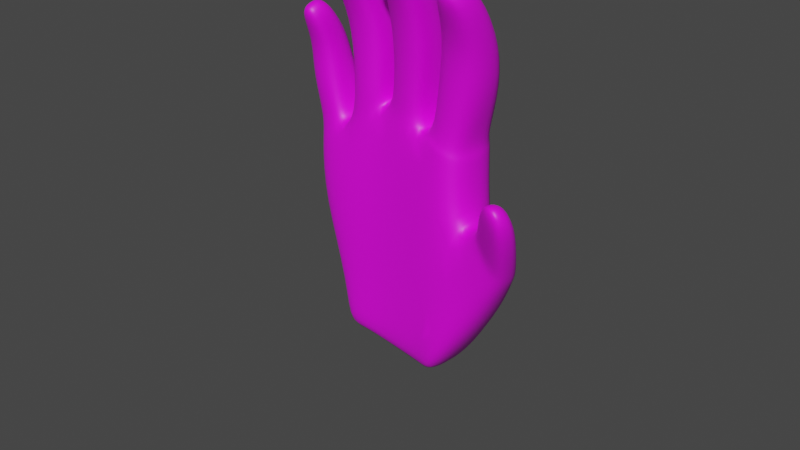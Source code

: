# Source: hand_bones.blend  (saved by Blender 3.6.13; exported with 4.5.12 LTS)
import bpy
from mathutils import Matrix  # noqa: F401  (used for matrix-valued properties, if any)

bpy.ops.wm.read_factory_settings(use_empty=True)
scene = bpy.context.scene
scene.name = 'Scene'

# ---- collections
col_collection = bpy.data.collections.new('Collection'); scene.collection.children.link(col_collection)

# ---- images (referenced by path relative to the original .blend; pixels are not part of the script)
import os
ASSET_DIR = os.environ.get("B2B_ASSET_DIR", "")  # directory of the original .blend (textures are referenced by path, not embedded)
HERE = os.path.dirname(os.path.abspath(__file__))  # packed textures are extracted next to this script under _unpacked/

def load_image(name, relpath, width, height, colorspace="sRGB"):
    """Load a texture the original file referenced (path relative to the .blend, or extracted next to this script)."""
    p = next((c for c in (os.path.join(HERE, relpath), os.path.join(ASSET_DIR, relpath)) if relpath and os.path.exists(c)), "")
    if p:
        img = bpy.data.images.load(p, check_existing=True)
        img.name = name
    else:  # same state as the original file: an image datablock whose file is absent (Cycles renders it pink)
        img = bpy.data.images.new(name, width, height)
        img.source = "FILE"
        img.filepath = "//" + (relpath or name)
    img.colorspace_settings.name = colorspace
    return img
img_imgonline_com_ua_twotoone_zi4w6js91c_jpg = load_image('imgonline-com-ua-twotoone-zi4W6JS91c.jpg', 'imgonline-com-ua-twotoone-zi4W6JS91c.jpg', 1024, 1024, 'sRGB')

# ---- materials (node trees are filled in below, after node groups)
mat_skin = bpy.data.materials.new('Skin')
mat_skin.alpha_threshold = 0.0
mat_skin.use_transparent_shadow = False
mat_skin.roughness = 0.5
mat_skin.line_color = (0.0, 0.0, 0.0, 1.0)

# ---- material node trees
mat_skin.use_nodes = True; mat_skin.node_tree.nodes.clear()
_N = mat_skin.node_tree.nodes; _L = mat_skin.node_tree.links
n0 = _N.new('ShaderNodeOutputMaterial'); n0.name = 'Material Output'; n0.location = (300, 300)
n1 = _N.new('ShaderNodeBsdfPrincipled'); n1.name = 'Principled BSDF'; n1.location = (10, 300)
n1.distribution = 'GGX'
n1.subsurface_method = 'RANDOM_WALK_SKIN'
n1.inputs[3].default_value = 1.45
n1.inputs[27].default_value = (0.0, 0.0, 0.0, 1.0)
n1.inputs[28].default_value = 1.0
n2 = _N.new('ShaderNodeTexImage'); n2.name = 'Image Texture'; n2.location = (-280, 280)
n2.image = img_imgonline_com_ua_twotoone_zi4w6js91c_jpg
_L.new(n1.outputs[0], n0.inputs[0])
_L.new(n2.outputs[0], n1.inputs[0])
n0.is_active_output = True

# ---- world
world_world = bpy.data.worlds.new('World'); scene.world = world_world
world_world.use_nodes = True; world_world.node_tree.nodes.clear()
_N = world_world.node_tree.nodes; _L = world_world.node_tree.links
n0 = _N.new('ShaderNodeOutputWorld'); n0.name = 'World Output'; n0.location = (300, 300)
n1 = _N.new('ShaderNodeBackground'); n1.name = 'Background'; n1.location = (10, 300)
n1.inputs[0].default_value = (0.05088, 0.05088, 0.05088, 1.0)
_L.new(n1.outputs[0], n0.inputs[0])
n0.is_active_output = True
world_world.color = (0.05088, 0.05088, 0.05088)
world_world.use_sun_shadow = False
world_world.sun_shadow_jitter_overblur = 0.0

# ---- cameras
cam_camera = bpy.data.cameras.new('Camera')
cam_camera.clip_end = 100.0
cam_camera.ortho_scale = 7.314

# ---- meshes
me_cube = bpy.data.meshes.new('Cube')
me_cube.from_pydata([(0.9487, 0.3922, 0.9447), (0.7289, 0.4449, -1.075), (0.9467, -0.2849, 0.9447), (0.7139, -0.2711, -0.9062), (-0.8968, 0.4602, 0.7689), (-0.4897, 0.4812, -0.9411), (-1.108, -0.1322, 0.6178), (-0.7329, -0.1268, -0.9155), (0.4649, 0.5669, -1.058), (-0.02884, 0.5559, -0.9654), (-0.385, 0.537, -1.079), (0.4313, -0.21, 1.143), (-0.1595, -0.1409, 1.183), (-0.667, -0.1786, 0.8355), (-0.5027, -0.2023, -0.996), (-0.06845, -0.1899, -0.9903), (0.3984, -0.2343, -0.9731), (-0.6571, 0.4544, 0.8805), (-0.1231, 0.5153, 1.212), (0.4954, 0.544, 1.058), (0.9765, 0.3786, 0.1766), (-1.056, -0.173, -0.03763), (0.9757, -0.2871, 0.178), (-0.8568, 0.4083, 0.09126), (-0.5772, 0.5365, 0.2557), (-0.08472, 0.5497, 0.3547), (0.5028, 0.5638, 0.236), (0.436, -0.2401, 0.3204), (-0.1256, -0.2023, 0.3342), (-0.6612, -0.2654, 0.1958), (0.7265, 0.3661, -1.104), (0.7168, -0.2164, -1.097), (1.24, 0.37, -0.5394), (0.8898, 0.399, -1.103), (1.239, -0.2768, -0.539), (0.886, -0.2807, -1.103), (-0.5913, 0.3389, -1.467), (-0.6345, -0.2179, -1.436), (-0.3165, 0.3355, -1.402), (0.266, -0.2119, -1.443), (0.4773, -0.2184, -1.459), (0.4832, 0.3644, -1.456), (0.2729, 0.3748, -1.438), (-0.124, 0.4648, -1.381), (-0.3614, -0.2478, -1.372), (-0.07748, -0.1996, -1.431), (0.6177, -0.2183, -1.465), (0.6215, 0.35, -1.463), (1.267, 0.1016, 0.3241), (1.247, -0.2911, 0.4086), (1.575, 0.07007, -0.04774), (1.56, -0.3201, 0.01414), (1.311, 0.06075, 0.3766), (1.29, -0.3029, 0.4553), (1.624, 0.03115, 0.04253), (1.605, -0.3279, 0.09791), (1.704, -0.4013, 1.001), (1.636, -0.6564, 1.022), (1.965, -0.4122, 0.8228), (1.898, -0.6715, 0.839), (0.948, 0.3885, 0.996), (0.9458, -0.2806, 0.996), (0.5326, 0.528, 1.086), (0.4757, -0.2156, 1.161), (0.9606, 0.3247, 1.121), (0.9594, -0.2227, 1.119), (0.622, 0.4046, 1.203), (0.6016, -0.2143, 1.225), (0.415, -0.2012, 1.296), (0.02916, -0.1826, 1.346), (0.03294, 0.3543, 1.347), (0.4343, 0.4044, 1.276), (-0.1, -0.2192, 1.817), (-0.4742, -0.2278, 1.796), (-0.4697, 0.2601, 1.813), (-0.1006, 0.26, 1.836), (-0.7796, -0.1273, 0.939), (-1.129, -0.05005, 0.7807), (-1.08, 0.3837, 0.9673), (-0.7748, 0.3605, 1.058), (1.121, 0.2872, 1.693), (1.122, -0.2621, 1.671), (0.7503, 0.2772, 1.802), (0.7496, -0.2756, 1.779), (1.271, -0.2821, 2.717), (1.274, -0.6251, 2.637), (1.032, -0.3297, 2.782), (1.03, -0.6733, 2.703), (0.541, -0.278, 1.893), (0.1459, -0.2706, 1.941), (0.1481, 0.2869, 1.957), (0.5428, 0.2838, 1.91), (0.596, -0.843, 2.959), (0.3672, -0.8608, 2.984), (0.3693, -0.5604, 3.053), (0.5939, -0.5427, 3.029), (-0.1078, -0.7296, 2.787), (-0.378, -0.7411, 2.803), (-0.3757, -0.413, 2.879), (-0.1104, -0.4017, 2.864), (-0.8714, -0.1548, 1.366), (-1.185, -0.1388, 1.288), (-1.172, 0.2773, 1.413), (-0.8662, 0.2563, 1.494), (-0.859, -0.391, 2.04), (-1.071, -0.3677, 2.062), (-1.052, -0.1112, 2.175), (-0.8433, -0.1337, 2.155), (1.203, 0.1248, 2.222), (1.206, -0.3246, 2.163), (0.8921, -0.3629, 2.252), (0.8944, 0.08786, 2.311), (0.5901, -0.0154, 2.525), (0.593, -0.4405, 2.472), (0.2746, -0.456, 2.509), (0.2775, -0.02989, 2.561), (-0.4344, -0.356, 2.302), (-0.4303, 0.05424, 2.351), (-0.1097, 0.05283, 2.353), (-0.107, -0.355, 2.302), (-1.143, 0.1883, 1.777), (-0.8703, 0.153, 1.812), (-0.8778, -0.1811, 1.685), (-1.157, -0.1472, 1.655), (-0.7706, 0.1362, -0.9757), (1.008, 0.02513, 0.938), (-1.17, 0.1142, 0.5333), (0.5071, 0.05652, 1.149), (-0.0659, 0.06832, 1.245), (-0.6658, 0.104, 0.8867), (1.025, 0.0233, 0.2977), (-1.056, 0.08869, -0.1245), (0.9209, 0.03112, -1.125), (1.277, 0.0225, -0.6092), (-0.6245, 0.03649, -1.484), (0.465, 0.05313, -1.512), (-0.4258, 0.08862, -1.463), (-0.07999, 0.07471, -1.482), (0.2572, 0.06145, -1.496), (0.629, 0.04559, -1.501), (1.254, -0.1044, 0.4107), (1.604, -0.145, -0.05904), (1.289, -0.1243, 0.4646), (1.652, -0.1741, 0.03388), (1.675, -0.5504, 1.045), (1.958, -0.5686, 0.8432), (1.008, 0.02568, 0.9883), (0.4709, 0.055, 1.159), (0.9608, 0.0938, 1.141), (0.6099, 0.05137, 1.241), (0.3866, 0.04115, 1.292), (0.03844, 0.09701, 1.355), (-0.04379, -0.01763, 1.816), (-0.4991, 0.01941, 1.829), (-1.173, 0.1165, 0.8192), (-0.7816, 0.06166, 0.9906), (1.215, 0.05225, 1.691), (0.6693, -0.03048, 1.807), (1.298, -0.4788, 2.695), (1.018, -0.5331, 2.77), (0.5484, -0.03754, 1.887), (0.08051, -0.02617, 1.956), (0.6138, -0.7185, 3.014), (0.3541, -0.7385, 3.041), (-0.08773, -0.5934, 2.847), (-0.3951, -0.6066, 2.865), (-1.252, 0.02638, 1.36), (-0.8262, 0.01405, 1.432), (-1.075, -0.2612, 2.135), (-0.8336, -0.2869, 2.109), (0.8001, -0.1609, 2.305), (1.282, -0.1086, 2.182), (0.2101, -0.2705, 2.545), (0.6406, -0.24, 2.495), (-0.05945, -0.1634, 2.327), (-0.4811, -0.1649, 2.328), (-1.193, 0.01446, 1.713), (-0.8269, -0.02827, 1.747), (-0.5226, -0.1979, 1.115), (-0.5297, 0.3429, 1.146), (-0.1249, 0.3304, 1.329), (-0.1274, -0.2048, 1.317), (-0.1336, 0.03198, 1.322), (-0.4942, 0.1264, 1.143)], [], [(129, 17, 79, 155), (29, 13, 6, 21), (131, 126, 4, 23), (35, 3, 40, 46), (130, 125, 2, 22), (26, 19, 0, 20), (23, 4, 17, 24), (24, 17, 18, 25), (25, 18, 19, 26), (1, 33, 47, 41), (3, 16, 39, 40), (14, 7, 37, 44), (22, 2, 11, 27), (27, 11, 12, 28), (28, 12, 13, 29), (127, 11, 63, 147), (127, 19, 71, 150), (183, 178, 73, 153), (15, 28, 29, 14), (16, 27, 28, 15), (3, 22, 27, 16), (9, 25, 26, 8), (10, 24, 25, 9), (5, 23, 24, 10), (8, 26, 20, 1), (22, 3, 35, 34), (124, 131, 23, 5), (14, 29, 21, 7), (1, 3, 31, 30), (132, 133, 34, 35), (1, 20, 32, 33), (5, 10, 38, 36), (32, 20, 48, 50), (138, 135, 40, 39), (134, 136, 44, 37), (136, 137, 45, 44), (137, 138, 39, 45), (135, 41, 47, 139), (8, 1, 41, 42), (15, 14, 44, 45), (9, 8, 42, 43), (16, 15, 45, 39), (132, 35, 46, 139), (124, 5, 36, 134), (10, 9, 43, 38), (50, 48, 52, 54), (130, 22, 49, 140), (22, 34, 51, 49), (133, 32, 50, 141), (143, 54, 58, 145), (141, 50, 54, 143), (49, 51, 55, 53), (140, 49, 53, 142), (144, 57, 59, 145), (53, 55, 59, 57), (142, 53, 57, 144), (54, 52, 56, 58), (147, 63, 67, 149), (125, 0, 60, 146), (0, 19, 62, 60), (11, 2, 61, 63), (67, 65, 81, 83), (60, 62, 66, 64), (63, 61, 65, 67), (146, 60, 64, 148), (150, 71, 91, 160), (12, 11, 68, 69), (19, 18, 70, 71), (128, 12, 69, 151), (175, 116, 97, 165), (180, 179, 74, 75), (182, 180, 75, 152), (178, 181, 72, 73), (79, 78, 102, 103), (126, 6, 77, 154), (17, 4, 78, 79), (6, 13, 76, 77), (171, 108, 84, 158), (148, 64, 80, 156), (149, 67, 83, 157), (64, 66, 82, 80), (158, 159, 87, 85), (170, 110, 87, 159), (108, 111, 86, 84), (110, 109, 85, 87), (173, 112, 95, 162), (69, 68, 88, 89), (151, 69, 89, 161), (71, 70, 90, 91), (162, 163, 93, 92), (114, 113, 92, 93), (172, 114, 93, 163), (112, 115, 94, 95), (164, 165, 97, 96), (118, 117, 98, 99), (174, 118, 99, 164), (116, 119, 96, 97), (121, 120, 106, 107), (77, 76, 100, 101), (155, 79, 103, 167), (154, 77, 101, 166), (169, 168, 105, 104), (123, 122, 104, 105), (177, 121, 107, 169), (176, 123, 105, 168), (83, 81, 109, 110), (80, 82, 111, 108), (157, 83, 110, 170), (156, 80, 108, 171), (91, 90, 115, 112), (161, 89, 114, 172), (89, 88, 113, 114), (160, 91, 112, 173), (73, 72, 119, 116), (152, 75, 118, 174), (75, 74, 117, 118), (153, 73, 116, 175), (166, 101, 123, 176), (167, 103, 121, 177), (101, 100, 122, 123), (103, 102, 120, 121), (100, 167, 177, 122), (102, 166, 176, 120), (74, 153, 175, 117), (72, 152, 174, 119), (88, 160, 173, 113), (90, 161, 172, 115), (81, 156, 171, 109), (82, 157, 170, 111), (120, 176, 168, 106), (122, 177, 169, 104), (107, 106, 168, 169), (78, 154, 166, 102), (76, 155, 167, 100), (119, 174, 164, 96), (99, 98, 165, 164), (115, 172, 163, 94), (95, 94, 163, 162), (70, 151, 161, 90), (113, 173, 162, 92), (111, 170, 159, 86), (84, 86, 159, 158), (66, 149, 157, 82), (65, 148, 156, 81), (109, 171, 158, 85), (4, 126, 154, 78), (181, 182, 152, 72), (117, 175, 165, 98), (18, 128, 151, 70), (68, 150, 160, 88), (61, 146, 148, 65), (2, 125, 146, 61), (62, 147, 149, 66), (52, 142, 144, 56), (56, 144, 145, 58), (48, 140, 142, 52), (51, 141, 143, 55), (55, 143, 145, 59), (34, 133, 141, 51), (20, 130, 140, 48), (7, 124, 134, 37), (33, 132, 139, 47), (40, 135, 139, 46), (43, 42, 138, 137), (38, 43, 137, 136), (36, 38, 136, 134), (42, 41, 135, 138), (33, 32, 133, 132), (7, 21, 131, 124), (179, 183, 153, 74), (11, 127, 150, 68), (19, 127, 147, 62), (20, 0, 125, 130), (21, 6, 126, 131), (13, 129, 155, 76), (17, 129, 183, 179), (12, 128, 182, 181), (13, 12, 181, 178), (128, 18, 180, 182), (18, 17, 179, 180), (129, 13, 178, 183)])
me_cube.polygons.foreach_set('use_smooth', [True] * 181)
_uv = me_cube.uv_layers.new(name='UVMap')
_uv.uv.foreach_set('vector', [0.04387, 0.5396, 0.05477, 0.6822, 0.01741, 0.6579, 0.01741, 0.531, 0.8054, 0.385, 0.9023, 0.385, 0.9023, 0.448, 0.8054, 0.448, 0.1892, 0.002442, 0.3056, -0.001672, 0.3054, 0.1659, 0.1892, 0.1659, 0.1159, 0.3604, 0.1199, 0.4109, 0.07211, 0.4744, 0.07211, 0.4337, 0.7046, 0.3478, 0.7405, 0.3478, 0.7405, 0.3908, 0.7046, 0.3908, 0.1892, 0.3927, 0.3054, 0.3927, 0.3054, 0.4683, 0.1892, 0.4683, 0.1892, 0.1659, 0.3054, 0.1659, 0.3054, 0.2415, 0.1892, 0.2415, 0.2649, 0.4228, 0.204, 0.1754, 0.2297, 0.1358, 0.2907, 0.3831, 0.1892, 0.3171, 0.3054, 0.3171, 0.3054, 0.3927, 0.1892, 0.3927, 0.1638, 0.9014, 0.1366, 0.9313, 0.1366, 0.7336, 0.1571, 0.7006, 0.1199, 0.4109, 0.1279, 0.5042, 0.07275, 0.5358, 0.07211, 0.4744, 0.2241, 0.5673, 0.1992, 0.6053, 0.1992, 0.4518, 0.2314, 0.4535, 0.8054, 0.1959, 0.9023, 0.1959, 0.9023, 0.2589, 0.8054, 0.2589, 0.8054, 0.2589, 0.9023, 0.2589, 0.9023, 0.322, 0.8054, 0.322, 0.8054, 0.322, 0.9023, 0.322, 0.9023, 0.385, 0.8054, 0.385, 0.721, 0.1902, 0.7373, 0.1992, 0.7363, 0.206, 0.7205, 0.1957, 0.09668, 0.9968, 0.07481, 0.7802, 0.1174, 0.8349, 0.1305, 0.9968, 0.6972, 0.2177, 0.7189, 0.2153, 0.714, 0.3334, 0.6972, 0.3301, 0.6502, 0.322, 0.8054, 0.322, 0.8054, 0.385, 0.6502, 0.385, 0.6502, 0.2589, 0.8054, 0.2589, 0.8054, 0.322, 0.6502, 0.322, 0.6502, 0.1959, 0.8054, 0.1959, 0.8054, 0.2589, 0.6502, 0.2589, 0.002991, 0.3171, 0.1892, 0.3171, 0.1892, 0.3927, 0.002991, 0.3927, 0.002991, 0.2415, 0.1892, 0.2415, 0.1892, 0.3171, 0.002991, 0.3171, 0.002991, 0.1659, 0.1892, 0.1659, 0.1892, 0.2415, 0.002991, 0.2415, 0.002991, 0.3927, 0.1892, 0.3927, 0.1892, 0.4683, 0.002991, 0.4683, 0.7854, 0.5037, 0.7854, 0.2235, 0.8011, 0.2221, 0.8213, 0.3604, 0.002991, 0.002442, 0.1892, 0.002442, 0.1892, 0.1659, 0.002991, 0.1659, 0.6502, 0.385, 0.8054, 0.385, 0.8054, 0.448, 0.6502, 0.448, 0.375, 0.5, 0.375, 0.75, 0.375, 0.75, 0.375, 0.5, 0.6798, 0.4536, 0.74, 0.4536, 0.74, 0.4986, 0.6798, 0.4986, 0.3156, 0.7205, 0.3156, 1.028, 0.2773, 0.8714, 0.2993, 0.7217, 0.03596, 0.7097, 0.01606, 0.6783, 0.001159, 0.5585, 0.03596, 0.5301, 0.2791, 0.7933, 0.2731, 0.9501, 0.2378, 0.9501, 0.2294, 0.8524, 0.3125, 0.6351, 0.375, 0.6351, 0.375, 0.75, 0.3125, 0.75, 0.125, 0.6351, 0.1875, 0.6351, 0.1875, 0.75, 0.125, 0.75, 0.1875, 0.6351, 0.25, 0.6351, 0.25, 0.75, 0.1875, 0.75, 0.25, 0.6351, 0.3125, 0.6351, 0.3125, 0.75, 0.25, 0.75, 0.2391, 0.7974, 0.2404, 0.648, 0.2665, 0.6529, 0.2701, 0.7974, 0.09281, 0.4366, 0.1279, 0.4205, 0.1173, 0.5589, 0.09281, 0.5795, 0.2964, 0.8401, 0.2564, 0.8401, 0.2688, 0.7523, 0.2954, 0.7385, 0.1997, 0.4309, 0.2019, 0.5732, 0.1503, 0.5432, 0.1503, 0.4268, 0.1279, 0.5042, 0.1231, 0.6396, 0.07211, 0.6354, 0.07275, 0.5358, 0.1481, 0.5652, 0.1132, 0.5668, 0.1187, 0.4413, 0.1481, 0.4332, 0.1271, 0.7636, 0.1701, 0.749, 0.1561, 0.879, 0.1271, 0.8943, 0.04572, 0.6938, 0.09637, 0.6672, 0.07716, 0.8103, 0.04572, 0.8277, 0.7034, 0.1795, 0.7483, 0.2229, 0.7464, 0.2423, 0.703, 0.2068, 0.7137, 0.2368, 0.7371, 0.2368, 0.7292, 0.2957, 0.7168, 0.2861, 0.6992, 0.2582, 0.7398, 0.1742, 0.7398, 0.2848, 0.7073, 0.3163, 0.8794, 0.09887, 0.9007, 0.08449, 0.897, 0.1873, 0.8846, 0.2005, 0.8854, 0.2172, 0.8972, 0.2043, 0.8926, 0.3526, 0.884, 0.3645, 0.8846, 0.2005, 0.897, 0.1873, 0.8972, 0.2043, 0.8854, 0.2172, 0.7073, 0.3163, 0.7398, 0.2848, 0.7396, 0.3013, 0.7083, 0.3271, 0.7168, 0.2861, 0.7292, 0.2957, 0.7286, 0.3068, 0.7166, 0.2978, 0.7243, 0.499, 0.7165, 0.4953, 0.7233, 0.4433, 0.7314, 0.4425, 0.7083, 0.3271, 0.7396, 0.3013, 0.7343, 0.4505, 0.7123, 0.4566, 0.7166, 0.2978, 0.7286, 0.3068, 0.7368, 0.4363, 0.7287, 0.4369, 0.703, 0.2068, 0.7464, 0.2423, 0.7338, 0.4571, 0.703, 0.4448, 0.7205, 0.1957, 0.7363, 0.206, 0.7342, 0.2267, 0.7184, 0.2195, 0.1752, 0.6517, 0.1779, 0.8356, 0.1678, 0.8353, 0.1653, 0.6534, 0.3408, 0.337, 0.2363, 0.3192, 0.2438, 0.3008, 0.3391, 0.3099, 0.7066, 0.1584, 0.7455, 0.1537, 0.7443, 0.1622, 0.7091, 0.1639, 0.716, 0.1817, 0.7421, 0.1855, 0.7397, 0.2863, 0.7126, 0.2823, 0.01329, 0.8783, 0.08352, 0.8772, 0.06833, 0.9425, 0.0123, 0.9335, 0.7091, 0.1639, 0.7443, 0.1622, 0.7421, 0.1855, 0.716, 0.1817, 0.07258, 0.5728, 0.07258, 0.4272, 0.09251, 0.4519, 0.09729, 0.5428, 0.7146, 0.1902, 0.7361, 0.1713, 0.7414, 0.2722, 0.7221, 0.285, 0.705, 0.1491, 0.7462, 0.1581, 0.7435, 0.184, 0.7164, 0.1824, 0.0446, 0.9143, 0.0446, 0.6277, 0.08731, 0.6767, 0.08735, 0.8613, 0.7279, 0.1624, 0.7458, 0.1574, 0.7418, 0.2044, 0.7217, 0.1873, 0.7004, 0.4171, 0.7134, 0.4247, 0.7221, 0.5315, 0.7126, 0.531, 0.7025, 0.1894, 0.7283, 0.1552, 0.7272, 0.2663, 0.703, 0.2737, 0.7025, 0.1448, 0.7289, 0.1233, 0.7384, 0.2401, 0.7131, 0.2583, 0.7189, 0.2153, 0.7408, 0.2659, 0.7379, 0.343, 0.714, 0.3334, 0.72, 0.1475, 0.7557, 0.1316, 0.7597, 0.2642, 0.724, 0.2776, 0.7101, 0.1959, 0.7335, 0.2241, 0.7234, 0.2607, 0.7063, 0.2647, 0.1223, 0.4978, 0.1223, 0.6378, 0.0656, 0.6811, 0.07341, 0.5135, 0.6771, 0.1752, 0.7215, 0.1752, 0.7182, 0.2122, 0.6802, 0.2114, 0.7003, 0.3788, 0.7144, 0.3679, 0.7088, 0.4634, 0.6977, 0.4767, 0.6977, 0.2014, 0.7126, 0.1943, 0.7137, 0.287, 0.6987, 0.2986, 0.7184, 0.2195, 0.7342, 0.2267, 0.7303, 0.3128, 0.7151, 0.3049, 0.7126, 0.1943, 0.7361, 0.1908, 0.7378, 0.2924, 0.7137, 0.287, 0.625, 0.6351, 0.6875, 0.6351, 0.6875, 0.75, 0.625, 0.75, 0.715, 0.3831, 0.7284, 0.3876, 0.7373, 0.4692, 0.728, 0.4715, 0.7144, 0.3679, 0.7331, 0.3799, 0.7235, 0.4768, 0.7088, 0.4634, 0.7106, 0.3699, 0.7336, 0.373, 0.7246, 0.4695, 0.7066, 0.4683, 0.7222, 0.3846, 0.7362, 0.3777, 0.7157, 0.478, 0.705, 0.4846, 0.7164, 0.1824, 0.7435, 0.184, 0.7461, 0.2908, 0.7184, 0.2888, 0.7217, 0.1873, 0.7418, 0.2044, 0.7324, 0.3184, 0.7143, 0.3026, 0.7035, 0.2122, 0.7316, 0.2196, 0.7264, 0.3183, 0.7009, 0.3223, 0.6875, 0.6351, 0.75, 0.6351, 0.75, 0.75, 0.6875, 0.75, 0.7216, 0.3947, 0.7439, 0.3956, 0.7383, 0.5045, 0.7222, 0.5044, 0.716, 0.4264, 0.7308, 0.4345, 0.7458, 0.5484, 0.7355, 0.5495, 0.7083, 0.4313, 0.7277, 0.423, 0.7383, 0.5351, 0.7236, 0.5432, 0.7291, 0.5342, 0.7394, 0.4908, 0.7473, 0.5053, 0.7382, 0.5435, 0.706, 0.3652, 0.7271, 0.3612, 0.7266, 0.4776, 0.7091, 0.4775, 0.7162, 0.3809, 0.7366, 0.37, 0.7128, 0.5182, 0.6953, 0.5296, 0.7134, 0.4247, 0.7358, 0.4233, 0.7397, 0.5241, 0.7221, 0.5315, 0.7221, 0.3694, 0.7516, 0.3684, 0.7288, 0.4937, 0.7095, 0.4677, 0.6802, 0.2114, 0.7182, 0.2122, 0.7169, 0.3216, 0.689, 0.3181, 0.6851, 0.1547, 0.72, 0.1475, 0.724, 0.2776, 0.695, 0.2794, 0.7063, 0.2647, 0.7234, 0.2607, 0.724, 0.3866, 0.7062, 0.3971, 0.6946, 0.4865, 0.7173, 0.5352, 0.7051, 0.5602, 0.6851, 0.5174, 0.6953, 0.393, 0.7204, 0.3968, 0.7198, 0.49, 0.7024, 0.4899, 0.6999, 0.3695, 0.7221, 0.3694, 0.7095, 0.4677, 0.6946, 0.4865, 0.7023, 0.4808, 0.7192, 0.4747, 0.7335, 0.5838, 0.722, 0.5965, 0.7126, 0.2823, 0.7397, 0.2863, 0.7336, 0.373, 0.7106, 0.3699, 0.7137, 0.287, 0.7378, 0.2924, 0.7331, 0.3799, 0.7144, 0.3679, 0.7151, 0.3049, 0.7303, 0.3128, 0.7284, 0.3876, 0.715, 0.3831, 0.6987, 0.2986, 0.7137, 0.287, 0.7144, 0.3679, 0.7003, 0.3788, 0.7009, 0.3223, 0.7264, 0.3183, 0.7277, 0.423, 0.7083, 0.4313, 0.7143, 0.3026, 0.7324, 0.3184, 0.7308, 0.4345, 0.716, 0.4264, 0.7184, 0.2888, 0.7461, 0.2908, 0.7439, 0.3956, 0.7216, 0.3947, 0.7221, 0.285, 0.7414, 0.2722, 0.7362, 0.3777, 0.7222, 0.3846, 0.714, 0.3334, 0.7379, 0.343, 0.7358, 0.4233, 0.7134, 0.4247, 0.7131, 0.2583, 0.7384, 0.2401, 0.7366, 0.37, 0.7162, 0.3809, 0.703, 0.2737, 0.7272, 0.2663, 0.7271, 0.3612, 0.706, 0.3652, 0.6972, 0.3301, 0.714, 0.3334, 0.7134, 0.4247, 0.7004, 0.4171, 0.7062, 0.3971, 0.724, 0.3866, 0.7192, 0.4747, 0.7023, 0.4808, 0.695, 0.2794, 0.724, 0.2776, 0.7221, 0.3694, 0.6999, 0.3695, 0.689, 0.3181, 0.7169, 0.3216, 0.7204, 0.3968, 0.6953, 0.393, 0.724, 0.2776, 0.7597, 0.2642, 0.7516, 0.3684, 0.7221, 0.3694, 0.7169, 0.3216, 0.7331, 0.33, 0.7362, 0.3979, 0.7204, 0.3968, 0.6807, 0.4008, 0.7062, 0.3971, 0.7023, 0.4808, 0.6842, 0.4916, 0.7201, 0.2714, 0.734, 0.291, 0.7304, 0.378, 0.7164, 0.3657, 0.6948, 0.2739, 0.7131, 0.2583, 0.7162, 0.3809, 0.6981, 0.3906, 0.708, 0.2977, 0.7221, 0.285, 0.7222, 0.3846, 0.7097, 0.391, 0.7264, 0.3183, 0.7457, 0.3341, 0.7421, 0.4377, 0.7277, 0.423, 0.723, 0.3292, 0.745, 0.3261, 0.7399, 0.4125, 0.7245, 0.4134, 0.6966, 0.295, 0.7151, 0.3049, 0.715, 0.3831, 0.6992, 0.3789, 0.6842, 0.4916, 0.7023, 0.4808, 0.722, 0.5965, 0.7068, 0.6017, 0.7204, 0.3968, 0.7362, 0.3979, 0.7302, 0.4924, 0.7198, 0.49, 0.7095, 0.4677, 0.7288, 0.4937, 0.7173, 0.5352, 0.6946, 0.4865, 0.6759, 0.2872, 0.7063, 0.2647, 0.7062, 0.3971, 0.6807, 0.4008, 0.7182, 0.2122, 0.7355, 0.2318, 0.7331, 0.33, 0.7169, 0.3216, 0.6981, 0.3906, 0.7162, 0.3809, 0.6953, 0.5296, 0.6813, 0.5277, 0.7187, 0.5159, 0.7276, 0.4783, 0.7394, 0.4908, 0.7291, 0.5342, 0.7277, 0.423, 0.7421, 0.4377, 0.7484, 0.5491, 0.7383, 0.5351, 0.6875, 0.5, 0.75, 0.5, 0.75, 0.6351, 0.6875, 0.6351, 0.7316, 0.2196, 0.7484, 0.2323, 0.7457, 0.3341, 0.7264, 0.3183, 0.7097, 0.391, 0.7222, 0.3846, 0.705, 0.4846, 0.6965, 0.4831, 0.6992, 0.3789, 0.715, 0.3831, 0.728, 0.4715, 0.7159, 0.4657, 0.625, 0.5, 0.6875, 0.5, 0.6875, 0.6351, 0.625, 0.6351, 0.6984, 0.2013, 0.7184, 0.2195, 0.7151, 0.3049, 0.6966, 0.295, 0.7173, 0.2336, 0.7383, 0.2257, 0.745, 0.3261, 0.723, 0.3292, 0.7245, 0.4134, 0.7399, 0.4125, 0.7207, 0.507, 0.7103, 0.5012, 0.09939, 0.9245, 0.09939, 0.6922, 0.1462, 0.7548, 0.1508, 0.9028, 0.6813, 0.1621, 0.7025, 0.1448, 0.7131, 0.2583, 0.6948, 0.2739, 0.7164, 0.3657, 0.7304, 0.378, 0.7394, 0.4908, 0.7276, 0.4783, 0.1451, 1.008, 0.1451, 0.7167, 0.1848, 0.7212, 0.1917, 0.886, 0.7004, 0.2038, 0.7146, 0.1902, 0.7221, 0.285, 0.708, 0.2977, 0.7114, 0.2161, 0.7316, 0.202, 0.7383, 0.2257, 0.7173, 0.2336, 0.7103, 0.2079, 0.7307, 0.1938, 0.7316, 0.202, 0.7114, 0.2161, 0.03178, 0.7262, 0.03191, 0.9213, 0.005852, 0.9213, 0.008517, 0.7778, 0.7464, 0.2423, 0.7579, 0.2852, 0.7446, 0.4855, 0.7338, 0.4571, 0.7371, 0.4656, 0.7297, 0.4815, 0.7204, 0.433, 0.729, 0.4211, 0.7483, 0.2229, 0.7605, 0.2698, 0.7579, 0.2852, 0.7464, 0.2423, 0.8916, 0.2117, 0.903, 0.1947, 0.9034, 0.2131, 0.8931, 0.2275, 0.8931, 0.2275, 0.9034, 0.2131, 0.895, 0.374, 0.8869, 0.3748, 0.8802, 0.1061, 0.899, 0.08224, 0.903, 0.1947, 0.8916, 0.2117, 0.06, 0.3899, 0.09389, 0.5049, 0.08424, 0.6101, 0.06, 0.5513, 0.3583, 0.9739, 0.3221, 0.9739, 0.3221, 0.795, 0.3565, 0.7953, 0.1329, 0.4318, 0.1777, 0.4278, 0.1777, 0.5722, 0.1405, 0.5675, 0.1903, 0.6495, 0.1944, 0.7692, 0.1659, 0.7681, 0.1659, 0.6525, 0.25, 0.5, 0.3125, 0.5, 0.3125, 0.6351, 0.25, 0.6351, 0.1875, 0.5, 0.25, 0.5, 0.25, 0.6351, 0.1875, 0.6351, 0.125, 0.5, 0.1875, 0.5, 0.1875, 0.6351, 0.125, 0.6351, 0.3125, 0.5, 0.375, 0.5, 0.375, 0.6351, 0.3125, 0.6351, 0.6798, 0.4008, 0.74, 0.4008, 0.74, 0.4536, 0.6798, 0.4536, 0.6223, 0.009517, 0.7763, 0.009517, 0.7763, 0.1244, 0.6223, 0.1244, 0.7343, 0.1664, 0.7473, 0.1819, 0.734, 0.291, 0.7201, 0.2714, 0.6965, 0.1819, 0.7117, 0.1619, 0.7146, 0.1902, 0.7004, 0.2038, 0.04906, 0.9848, 0.04906, 0.7623, 0.05565, 0.7586, 0.05699, 0.975, 0.1892, 0.4683, 0.3054, 0.4683, 0.3054, 0.6317, 0.1892, 0.6317, 0.7763, 0.009517, 0.8723, 0.009517, 0.8723, 0.1244, 0.7763, 0.1244, 0.7215, 0.1752, 0.7427, 0.2053, 0.7355, 0.2318, 0.7182, 0.2122, 0.3238, 0.8268, 0.3238, 0.984, 0.2685, 0.9757, 0.271, 0.8775, 0.6828, 0.1266, 0.7049, 0.1199, 0.7025, 0.1448, 0.6813, 0.1621, 0.7156, 0.1633, 0.7418, 0.2425, 0.7408, 0.2659, 0.7189, 0.2153, 0.1927, 0.9871, 0.1927, 0.6777, 0.2217, 0.8085, 0.2208, 1.013, 0.3157, 0.943, 0.319, 0.7756, 0.3385, 0.8424, 0.338, 0.9589, 0.6988, 0.1717, 0.7156, 0.1633, 0.7189, 0.2153, 0.6972, 0.2177])
me_cube.materials.append(mat_skin)
me_cube.use_mirror_vertex_groups = False
me_cube.update()
arm_armature = bpy.data.armatures.new('Armature')  # bones are not reproduced

# ---- objects
ob_hand = bpy.data.objects.new('Hand', me_cube)
ob_camera = bpy.data.objects.new('Camera', cam_camera)
ob_empty = bpy.data.objects.new('Empty', None)
ob_armature = bpy.data.objects.new('Armature', arm_armature)

# ---- transforms, parenting, visibility, modifiers, constraints
ob_hand.parent = ob_armature
ob_hand.matrix_parent_inverse = Matrix(((0.9988, -0.04858, 0.001248, 0.7079), (0.04537, 0.9414, 0.3344, -0.4722), (-0.01742, -0.3339, 0.9424, 0.2203), (0.0, -0.0, -0.0, 1.0)))
ob_hand.location = (-0.01183, -0.0005782, -0.02367)
ob_hand.lock_rotations_4d = False
ob_hand.empty_display_type = 'ARROWS'
ob_hand.lineart.crease_threshold = 0.0
_vg = ob_hand.vertex_groups.new(name='Bone')
for _i, _w in zip([4, 5, 6, 7, 8, 9, 10, 12, 13, 14, 15, 16, 17, 21, 23, 24, 25, 28, 29, 36, 37, 38, 39, 40, 41, 42, 43, 44, 45, 46, 47, 76, 77, 78, 79, 101, 124, 126, 129, 131, 134, 135, 136, 137, 138, 139, 154, 155, 178, 183], [0.8694, 0.9741, 0.9298, 0.9352, 0.001195, 0.1604, 0.8283, 0.02331, 0.6635, 0.8148, 0.1453, 0.0008364, 0.2361, 0.9667, 0.9844, 0.7942, 0.1284, 0.09261, 0.8484, 0.8021, 0.806, 0.666, 0.1004, 0.05146, 0.05273, 0.1039, 0.2838, 0.6723, 0.2635, 0.01975, 0.0175, 0.2274, 0.6676, 0.06152, 0.05104, 0.03218, 0.9757, 0.9405, 0.35, 0.9903, 0.8166, 0.06333, 0.6776, 0.2895, 0.1182, 0.02069, 0.1729, 0.09596, 0.0807, 0.0374]): _vg.add([_i], _w, 'REPLACE')
_vg = ob_hand.vertex_groups.new(name='Bone.003')
for _i, _w in zip([4, 6, 13, 17, 76, 77, 78, 79, 100, 101, 102, 103, 123, 126, 129, 154, 155, 166, 167, 183], [0.06484, 0.04015, 0.1166, 0.1153, 0.6572, 0.3131, 0.9052, 0.8091, 0.1998, 0.7626, 0.4975, 0.09207, 0.04014, 0.04463, 0.2892, 0.8139, 0.7481, 0.8431, 0.07632, 0.008014]): _vg.add([_i], _w, 'REPLACE')
_vg = ob_hand.vertex_groups.new(name='Bone.002')
for _i, _w in zip([76, 79, 100, 101, 102, 103, 106, 120, 121, 122, 123, 129, 155, 166, 167, 176, 177], [0.0629, 0.06234, 0.7078, 0.1512, 0.4849, 0.8594, 0.0127, 0.4607, 0.08965, 0.06687, 0.1068, 0.008045, 0.07988, 0.1128, 0.851, 0.4427, 0.04514]): _vg.add([_i], _w, 'REPLACE')
_vg = ob_hand.vertex_groups.new(name='Bone.001')
for _i, _w in zip([100, 101, 103, 104, 105, 106, 107, 120, 121, 122, 123, 166, 167, 168, 169, 176, 177], [0.07304, 0.03715, 0.03569, 0.9943, 0.9866, 0.9677, 0.9905, 0.5287, 0.9056, 0.9246, 0.8459, 0.01072, 0.06415, 0.9941, 0.9983, 0.5357, 0.9498]): _vg.add([_i], _w, 'REPLACE')
_vg = ob_hand.vertex_groups.new(name='Bone.004')
for _i, _w in zip([4, 7, 9, 11, 12, 13, 14, 15, 16, 17, 18, 19, 21, 24, 25, 26, 27, 28, 29, 36, 37, 38, 39, 40, 41, 42, 43, 44, 45, 46, 47, 62, 69, 70, 71, 74, 76, 79, 128, 129, 134, 135, 136, 137, 138, 139, 151, 155, 178, 179, 180, 181, 182, 183], [0.05909, 0.0481, 0.03445, 0.06008, 0.7486, 0.1459, 0.148, 0.7043, 0.1119, 0.5951, 0.7188, 0.08016, 0.001336, 0.1649, 0.715, 0.08872, 0.08997, 0.8029, 0.1267, 0.103, 0.121, 0.1675, 0.1734, 0.08788, 0.06959, 0.1328, 0.3593, 0.2057, 0.4486, 0.0586, 0.04188, 0.00191, 0.0789, 0.09046, 0.001619, 0.002981, 0.01739, 0.06727, 0.4409, 0.2698, 0.1055, 0.09354, 0.1834, 0.4009, 0.1713, 0.05331, 0.07816, 0.05758, 0.184, 0.8158, 0.1804, 0.1513, 0.08606, 0.7739]): _vg.add([_i], _w, 'REPLACE')
_vg = ob_hand.vertex_groups.new(name='Bone.007')
for _i, _w in zip([12, 13, 18, 72, 73, 74, 75, 116, 117, 118, 119, 128, 129, 151, 152, 153, 174, 175, 178, 179, 180, 181, 182, 183], [0.1032, 0.04556, 0.09204, 0.9458, 0.9529, 0.9484, 0.9493, 0.006656, 0.02778, 0.03912, 0.009168, 0.295, 0.05332, 0.05224, 0.9495, 0.9496, 0.02035, 0.006101, 0.704, 0.1318, 0.7769, 0.8389, 0.8717, 0.1459]): _vg.add([_i], _w, 'REPLACE')
_vg = ob_hand.vertex_groups.new(name='Bone.006')
for _i, _w in zip([72, 73, 75, 96, 97, 98, 99, 116, 117, 118, 119, 152, 153, 174, 175], [0.04581, 0.02377, 0.02159, 0.02112, 0.02685, 0.06784, 0.06291, 0.9225, 0.9446, 0.9364, 0.9167, 0.03518, 0.004319, 0.9261, 0.9451]): _vg.add([_i], _w, 'REPLACE')
_vg = ob_hand.vertex_groups.new(name='Bone.005')
for _i, _w in zip([96, 97, 98, 99, 116, 119, 164, 165, 174, 175], [0.9633, 0.9605, 0.9294, 0.9346, 0.04813, 0.05363, 0.9904, 0.9943, 0.02701, 0.002784]): _vg.add([_i], _w, 'REPLACE')
_vg = ob_hand.vertex_groups.new(name='Bone.008')
for _i, _w in zip([0, 2, 8, 9, 10, 11, 12, 18, 19, 25, 26, 27, 36, 38, 41, 42, 43, 60, 61, 62, 63, 66, 67, 68, 71, 127, 137, 147, 149, 150], [0.03159, 0.08475, 0.08548, 0.6542, 0.1206, 0.6064, 0.02016, 0.04252, 0.5231, 0.009429, 0.001604, 0.0004369, 0.002199, 0.05019, 0.0004509, 0.04907, 0.1055, 0.01897, 0.03553, 0.1879, 0.2483, 0.03029, 0.0366, 0.0548, 0.07452, 0.3629, 0.01459, 0.2671, 0.01913, 0.02498]): _vg.add([_i], _w, 'REPLACE')
_vg = ob_hand.vertex_groups.new(name='Bone.011')
for _i, _w in zip([11, 12, 18, 19, 62, 63, 68, 69, 70, 71, 88, 89, 90, 91, 127, 128, 147, 150, 151, 160, 161, 180, 182], [0.08934, 0.05302, 0.08917, 0.09186, 0.03478, 0.0411, 0.8742, 0.8336, 0.8581, 0.8368, 0.2024, 0.219, 0.9417, 0.9493, 0.211, 0.2419, 0.1491, 0.9146, 0.8559, 0.8705, 0.8292, 0.003149, 0.02372]): _vg.add([_i], _w, 'REPLACE')
_vg = ob_hand.vertex_groups.new(name='Bone.010')
for _i, _w in zip([68, 69, 88, 89, 90, 91, 112, 113, 114, 115, 160, 161, 172, 173], [0.01268, 0.02882, 0.7494, 0.7267, 0.04025, 0.01419, 0.4483, 0.01502, 0.02451, 0.4482, 0.1086, 0.1364, 0.0854, 0.09474]): _vg.add([_i], _w, 'REPLACE')
_vg = ob_hand.vertex_groups.new(name='Bone.009')
for _i, _w in zip([88, 89, 92, 93, 94, 95, 112, 113, 114, 115, 161, 162, 163, 172, 173], [0.03953, 0.0481, 1.0, 1.005, 0.9762, 0.9878, 0.5334, 0.9634, 0.9662, 0.5358, 0.006514, 1.001, 1.018, 0.9011, 0.8962]): _vg.add([_i], _w, 'REPLACE')
_vg = ob_hand.vertex_groups.new(name='Bone.012')
for _i, _w in zip([0, 1, 2, 3, 8, 9, 10, 11, 14, 15, 16, 19, 20, 22, 25, 26, 27, 28, 30, 31, 32, 33, 34, 35, 36, 37, 38, 39, 40, 41, 42, 43, 44, 45, 46, 47, 48, 49, 52, 60, 61, 62, 63, 64, 65, 66, 67, 71, 125, 127, 130, 132, 134, 135, 136, 137, 138, 139, 140, 142, 146, 147, 148, 149], [0.8644, 0.1681, 0.7028, 0.1541, 0.746, 0.1215, 0.004568, 0.1633, 0.007021, 0.1211, 0.706, 0.1846, 0.7912, 0.7292, 0.1097, 0.8341, 0.8397, 0.08825, 0.1761, 0.1728, 0.06229, 0.08434, 0.06942, 0.05541, 0.0522, 0.04701, 0.08854, 0.5263, 0.4407, 0.4752, 0.5422, 0.1921, 0.08426, 0.2043, 0.301, 0.3117, 0.1587, 0.09993, 0.008852, 0.6833, 0.3247, 0.3602, 0.3764, 0.1512, 0.07645, 0.101, 0.0739, 0.01757, 0.8539, 0.248, 0.6709, 0.03554, 0.04625, 0.482, 0.08858, 0.2073, 0.5127, 0.2954, 0.2086, 0.01419, 0.6994, 0.3438, 0.1134, 0.04793]): _vg.add([_i], _w, 'REPLACE')
_vg = ob_hand.vertex_groups.new(name='Bone.015')
for _i, _w in zip([0, 2, 11, 19, 60, 61, 62, 63, 64, 65, 66, 67, 80, 81, 82, 83, 125, 127, 146, 147, 148, 149, 156, 157], [0.0618, 0.1454, 0.06473, 0.1035, 0.253, 0.586, 0.3751, 0.2807, 0.7901, 0.8334, 0.8298, 0.7991, 0.4757, 0.0519, 0.7051, 0.04887, 0.07493, 0.1589, 0.2568, 0.2199, 0.8241, 0.8567, 0.1241, 0.1346]): _vg.add([_i], _w, 'REPLACE')
_vg = ob_hand.vertex_groups.new(name='Bone.014')
for _i, _w in zip([64, 65, 67, 80, 81, 82, 83, 84, 86, 108, 109, 110, 111, 148, 149, 156, 157, 170, 171], [0.02505, 0.06982, 0.0669, 0.499, 0.8998, 0.2677, 0.9006, 0.01052, 0.02757, 0.4445, 0.04654, 0.02379, 0.4435, 0.05246, 0.02715, 0.8316, 0.8257, 0.09726, 0.1235]): _vg.add([_i], _w, 'REPLACE')
_vg = ob_hand.vertex_groups.new(name='Bone.013')
for _i, _w in zip([81, 83, 84, 85, 86, 87, 108, 109, 110, 111, 156, 157, 158, 159, 170, 171], [0.03682, 0.03917, 0.9686, 0.9978, 0.9599, 1.0, 0.5421, 0.9491, 0.9629, 0.5414, 0.0255, 0.02012, 0.9963, 1.007, 0.9056, 0.8701]): _vg.add([_i], _w, 'REPLACE')
_vg = ob_hand.vertex_groups.new(name='Bone.016')
for _i, _w in zip([1, 3, 8, 15, 16, 20, 22, 30, 31, 32, 33, 34, 35, 38, 39, 40, 41, 42, 43, 44, 45, 46, 47, 50, 51, 130, 132, 133, 135, 136, 137, 138, 139, 141], [0.7973, 0.8108, 0.1268, 0.004595, 0.1527, 0.088, 0.1018, 0.7896, 0.7929, 0.8933, 0.8945, 0.8567, 0.9249, 0.005138, 0.1899, 0.4118, 0.3764, 0.171, 0.05905, 0.006055, 0.07103, 0.5979, 0.5914, 0.0549, 0.006763, 0.01004, 0.943, 0.9449, 0.3457, 0.008366, 0.06962, 0.1758, 0.605, 0.05756]): _vg.add([_i], _w, 'REPLACE')
_vg = ob_hand.vertex_groups.new(name='Bone.019')
for _i, _w in zip([20, 22, 32, 34, 48, 49, 50, 51, 52, 53, 54, 55, 125, 130, 133, 140, 141, 142, 143], [0.0801, 0.1273, 0.0279, 0.06517, 0.6939, 0.7038, 0.8746, 0.8758, 0.1076, 0.06946, 0.08956, 0.0587, 0.007418, 0.1919, 0.01263, 0.5576, 0.8821, 0.08572, 0.08763]): _vg.add([_i], _w, 'REPLACE')
_vg = ob_hand.vertex_groups.new(name='Bone.018')
for _i, _w in zip([22, 48, 49, 50, 51, 52, 53, 54, 55, 56, 57, 58, 59, 130, 140, 141, 142, 143, 144, 145], [0.006333, 0.1336, 0.1806, 0.05139, 0.07383, 0.8608, 0.9178, 0.9006, 0.9357, 0.9913, 0.9976, 0.9941, 0.997, 0.06913, 0.2142, 0.05133, 0.8791, 0.9057, 1.003, 1.001]): _vg.add([_i], _w, 'REPLACE')
_m = ob_hand.modifiers.new('Subdivision', 'SUBSURF')
_m = ob_hand.modifiers.new('Armature', 'ARMATURE')
_m.object = ob_armature
ob_camera.location = (7.359, -6.926, 4.958)
ob_camera.rotation_euler = (1.109, 0.0, 0.8149)
ob_camera.lock_rotations_4d = False
ob_camera.empty_display_type = 'ARROWS'
ob_camera.color = (0.0, 0.0, 0.0, 0.0)
ob_camera.display_type = 'WIRE'
ob_camera.lineart.crease_threshold = 0.0
ob_empty.location = (0.5185, -10.71, 0.6563)
ob_empty.rotation_euler = (1.571, -0.2736, 3.142)
ob_empty.scale = (1.816, 1.816, 1.0)
ob_empty.empty_display_type = 'IMAGE'
ob_empty.empty_display_size = 5.0
ob_empty.empty_image_offset = (-0.4764, -0.4908)
ob_armature.location = (-0.6818, 0.5525, -0.05056)
ob_armature.rotation_euler = (0.3409, -0.001248, -0.0486)
ob_armature.show_in_front = True

# ---- collection membership
col_collection.objects.link(ob_hand)
col_collection.objects.link(ob_camera)
col_collection.objects.link(ob_empty)
col_collection.objects.link(ob_armature)

# ---- scene / render settings (as saved in the file)
scene.camera = ob_camera
scene.frame_start = 1; scene.frame_end = 250; scene.frame_set(3)
scene.render.engine = 'BLENDER_EEVEE_NEXT'
scene.cycles.sampling_pattern = 'TABULATED_SOBOL'
scene.view_settings.view_transform = 'Filmic'
bpy.context.view_layer.update()

# ---- added for rendering (the .blend has no usable light): sun
light_auto_sun = bpy.data.lights.new('AutoSun', 'SUN')
light_auto_sun.energy = 3.0
light_auto_sun.angle = 0.0523599
ob_auto_sun = bpy.data.objects.new('AutoSun', light_auto_sun)
scene.collection.objects.link(ob_auto_sun)
ob_auto_sun.rotation_euler = (0.872665, 0.174533, 0.523599)
bpy.context.view_layer.update()
